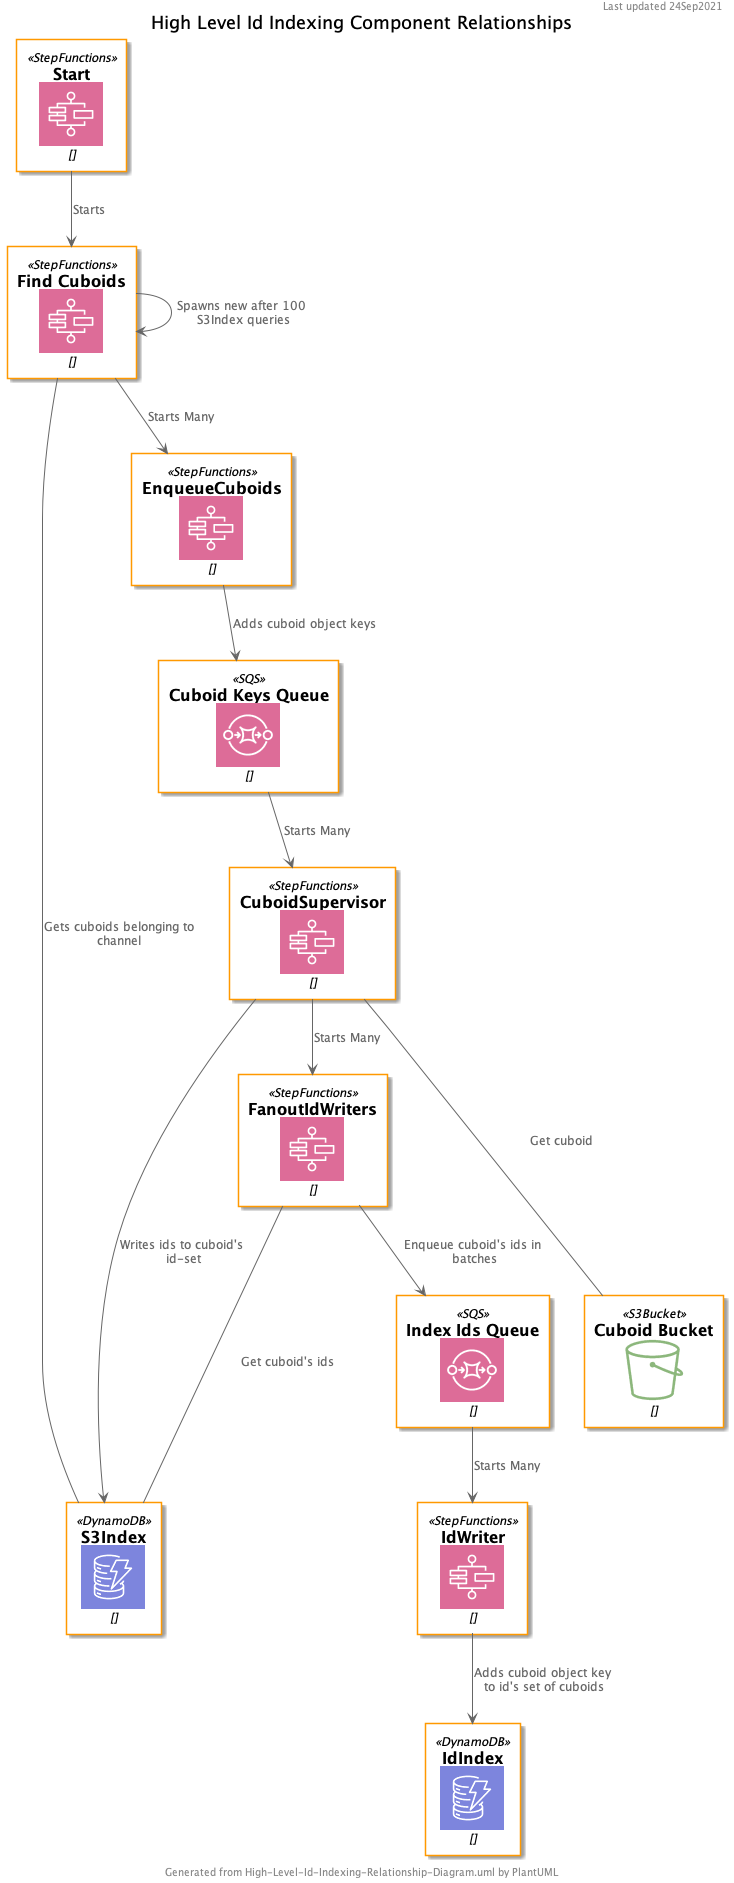

The diagram above was rendered by PlantUML. Its source (embedded in the PNG):
@startuml
title  "High Level Id Indexing Component Relationships"
header Last updated 24Sep2021
footer Generated from High-Level-Id-Indexing-Relationship-Diagram.uml by PlantUML

!include <awslib/AWSCommon>
!include <awslib/Database/DynamoDB>
!include <awslib/Storage/S3Bucket>
!include <awslib/ApplicationIntegration/SQS>
!include <awslib/ApplicationIntegration/StepFunctions>

DynamoDB(S3Index, "S3Index", "")
DynamoDB(IdIndex, "IdIndex", "")
StepFunctions(Start, "Start", "")
StepFunctions(FindCuboids, "Find Cuboids", "")
StepFunctions(EnqueueCuboids, "EnqueueCuboids", "")
SQS(CuboidSqs, "Cuboid Keys Queue", "")
StepFunctions(CuboidSupervisor, "CuboidSupervisor", "")
SQS(IndexIdsSqs, "Index Ids Queue", "")
StepFunctions(FanoutIdWriters, "FanoutIdWriters", "")
StepFunctions(IdWriter, "IdWriter", "")
S3Bucket(CuboidBucket, "Cuboid Bucket", "")

Start --> FindCuboids : Starts
FindCuboids --> EnqueueCuboids : Starts Many
FindCuboids --> FindCuboids : Spawns new after 100 S3Index queries
FindCuboids --- S3Index : Gets cuboids belonging to channel
EnqueueCuboids --> CuboidSqs : Adds cuboid object keys
CuboidSqs --> CuboidSupervisor : Starts Many
CuboidSupervisor --- CuboidBucket : Get cuboid
CuboidSupervisor --> FanoutIdWriters : Starts Many
FanoutIdWriters --- S3Index : Get cuboid's ids
FanoutIdWriters --> IndexIdsSqs: Enqueue cuboid's ids in batches
IndexIdsSqs --> IdWriter : Starts Many
CuboidSupervisor --> S3Index : Writes ids to cuboid's id-set
IdWriter --> IdIndex : Adds cuboid object key to id's set of cuboids
@enduml